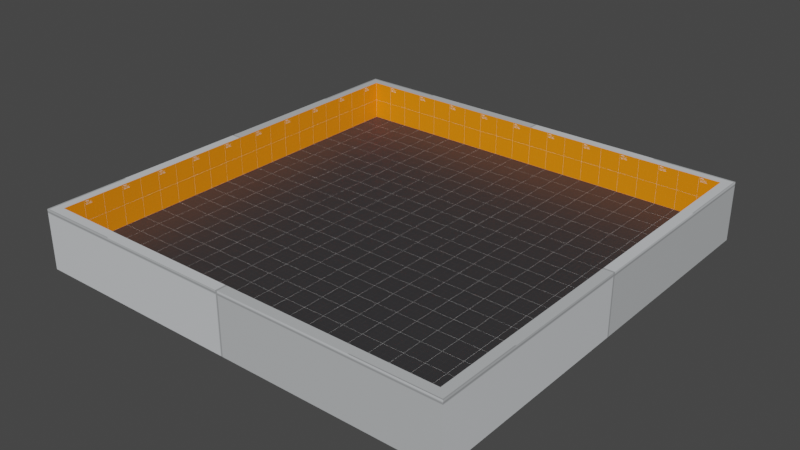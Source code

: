 # Source: dev.blend  (saved by Blender 3.2.14; exported with 4.5.12 LTS)
import bpy
from mathutils import Matrix  # noqa: F401  (used for matrix-valued properties, if any)

bpy.ops.wm.read_factory_settings(use_empty=True)
scene = bpy.context.scene
scene.name = 'Scene'

# ---- collections
col_collection = bpy.data.collections.new('Collection'); scene.collection.children.link(col_collection)

# ---- images (referenced by path relative to the original .blend; pixels are not part of the script)
import os
ASSET_DIR = os.environ.get("B2B_ASSET_DIR", "")  # directory of the original .blend (textures are referenced by path, not embedded)
HERE = os.path.dirname(os.path.abspath(__file__))  # packed textures are extracted next to this script under _unpacked/

def load_image(name, relpath, width, height, colorspace="sRGB"):
    """Load a texture the original file referenced (path relative to the .blend, or extracted next to this script)."""
    p = next((c for c in (os.path.join(HERE, relpath), os.path.join(ASSET_DIR, relpath)) if relpath and os.path.exists(c)), "")
    if p:
        img = bpy.data.images.load(p, check_existing=True)
        img.name = name
    else:  # same state as the original file: an image datablock whose file is absent (Cycles renders it pink)
        img = bpy.data.images.new(name, width, height)
        img.source = "FILE"
        img.filepath = "//" + (relpath or name)
    img.colorspace_settings.name = colorspace
    return img
img_dev_floor_png_001 = load_image('dev_floor.png.001', '_unpacked/dev_floor.6097a181.png', 1024, 1024, 'sRGB')
img_dev_wall_png_001 = load_image('dev_wall.png.001', '_unpacked/dev_wall.7f5a93c7.png', 1024, 1024, 'sRGB')
img_dev_white_png_001 = load_image('dev_white.png.001', '_unpacked/dev_white.25575d17.png', 1024, 1024, 'sRGB')

# ---- materials (node trees are filled in below, after node groups)
mat_floor = bpy.data.materials.new('floor')
mat_floor.use_transparent_shadow = False
mat_wall = bpy.data.materials.new('wall')
mat_wall.use_transparent_shadow = False
mat_other = bpy.data.materials.new('other')
mat_other.use_transparent_shadow = False

# ---- material node trees
mat_floor.use_nodes = True; mat_floor.node_tree.nodes.clear()
_N = mat_floor.node_tree.nodes; _L = mat_floor.node_tree.links
n0 = _N.new('ShaderNodeBsdfPrincipled'); n0.name = 'Principled BSDF'; n0.location = (10, 300)
n0.distribution = 'GGX'
n0.subsurface_method = 'RANDOM_WALK_SKIN'
n0.inputs[3].default_value = 1.45
n0.inputs[27].default_value = (0.0, 0.0, 0.0, 1.0)
n0.inputs[28].default_value = 1.0
n1 = _N.new('ShaderNodeOutputMaterial'); n1.name = 'Material Output'; n1.location = (300, 300)
n2 = _N.new('ShaderNodeTexImage'); n2.name = 'Image Texture'; n2.location = (-280, 280)
n2.image = img_dev_floor_png_001
_L.new(n0.outputs[0], n1.inputs[0])
_L.new(n2.outputs[0], n0.inputs[0])
n1.is_active_output = True
mat_wall.use_nodes = True; mat_wall.node_tree.nodes.clear()
_N = mat_wall.node_tree.nodes; _L = mat_wall.node_tree.links
n0 = _N.new('ShaderNodeBsdfPrincipled'); n0.name = 'Principled BSDF'; n0.location = (10, 300)
n0.distribution = 'GGX'
n0.subsurface_method = 'RANDOM_WALK_SKIN'
n0.inputs[3].default_value = 1.45
n0.inputs[27].default_value = (0.0, 0.0, 0.0, 1.0)
n0.inputs[28].default_value = 1.0
n1 = _N.new('ShaderNodeOutputMaterial'); n1.name = 'Material Output'; n1.location = (300, 300)
n2 = _N.new('ShaderNodeTexImage'); n2.name = 'Image Texture'; n2.location = (-280, 280)
n2.image = img_dev_wall_png_001
_L.new(n0.outputs[0], n1.inputs[0])
_L.new(n2.outputs[0], n0.inputs[0])
n1.is_active_output = True
mat_other.use_nodes = True; mat_other.node_tree.nodes.clear()
_N = mat_other.node_tree.nodes; _L = mat_other.node_tree.links
n0 = _N.new('ShaderNodeBsdfPrincipled'); n0.name = 'Principled BSDF'; n0.location = (10, 300)
n0.distribution = 'GGX'
n0.subsurface_method = 'RANDOM_WALK_SKIN'
n0.inputs[3].default_value = 1.45
n0.inputs[27].default_value = (0.0, 0.0, 0.0, 1.0)
n0.inputs[28].default_value = 1.0
n1 = _N.new('ShaderNodeOutputMaterial'); n1.name = 'Material Output'; n1.location = (300, 300)
n2 = _N.new('ShaderNodeTexImage'); n2.name = 'Image Texture'; n2.location = (-280, 280)
n2.image = img_dev_white_png_001
_L.new(n0.outputs[0], n1.inputs[0])
_L.new(n2.outputs[0], n0.inputs[0])
n1.is_active_output = True

# ---- world
world_world = bpy.data.worlds.new('World'); scene.world = world_world
world_world.use_nodes = True; world_world.node_tree.nodes.clear()
_N = world_world.node_tree.nodes; _L = world_world.node_tree.links
n0 = _N.new('ShaderNodeOutputWorld'); n0.name = 'World Output'; n0.location = (300, 300)
n1 = _N.new('ShaderNodeBackground'); n1.name = 'Background'; n1.location = (10, 300)
n1.inputs[0].default_value = (0.05088, 0.05088, 0.05088, 1.0)
_L.new(n1.outputs[0], n0.inputs[0])
n0.is_active_output = True
world_world.color = (0.05088, 0.05088, 0.05088)
world_world.use_sun_shadow = False
world_world.sun_shadow_jitter_overblur = 0.0

# ---- meshes
me_cube_001 = bpy.data.meshes.new('Cube.001')
me_cube_001.from_pydata([(-11.25, -11.25, 0.0), (-11.25, -11.25, 3.1), (-11.25, 11.25, 0.0), (-11.25, 11.25, 3.1), (11.25, -11.25, 0.0), (11.25, -11.25, 3.1), (11.25, 11.25, 0.0), (11.25, 11.25, 3.1), (-10.73, -10.73, 1.0), (-10.73, 10.73, 1.0), (-10.73, 10.73, 3.1), (-10.73, -10.73, 3.1), (10.73, 10.73, 1.0), (10.73, 10.73, 3.1), (10.73, -10.73, 1.0), (10.73, -10.73, 3.1)], [], [(0, 1, 3, 2), (2, 3, 7, 6), (6, 7, 5, 4), (4, 5, 1, 0), (2, 6, 4, 0), (8, 9, 10, 11), (9, 12, 13, 10), (12, 14, 15, 13), (14, 8, 11, 15), (9, 8, 14, 12), (5, 7, 13, 15), (3, 1, 11, 10), (1, 5, 15, 11), (7, 3, 10, 13)])
me_cube_001.polygons.foreach_set('material_index', [2, 2, 2, 2, 2, 1, 1, 1, 1, 0, 2, 2, 2, 2])
_uv = me_cube_001.uv_layers.new(name='UVMap')
_uv.uv.foreach_set('vector', [0.25, 0.4407, 0.25, 0.503, 0.75, 0.503, 0.75, 0.4407, 0.25, 0.4407, 0.25, 0.503, 0.75, 0.503, 0.75, 0.4407, 0.75, 0.4407, 0.75, 0.503, 0.25, 0.503, 0.25, 0.4407, 0.75, 0.4407, 0.75, 0.503, 0.25, 0.503, 0.25, 0.4407, 0.25, 0.75, 0.75, 0.75, 0.75, 0.25, 0.25, 0.25, -4.5, 0.006528, 5.5, 0.006528, 5.5, 0.9855, -4.5, 0.9855, -4.5, 0.006528, 5.5, 0.006528, 5.5, 0.9855, -4.5, 0.9855, -4.5, 0.006528, 5.5, 0.006528, 5.5, 0.9855, -4.5, 0.9855, -4.5, 0.006528, 5.5, 0.006528, 5.5, 0.9855, -4.5, 0.9855, -4.5, 5.5, -4.5, -4.5, 5.5, -4.5, 5.5, 5.5, 0.75, 0.25, 0.75, 0.75, 0.7383, 0.7383, 0.7383, 0.2617, 0.25, 0.75, 0.25, 0.25, 0.2617, 0.2617, 0.2617, 0.7383, 0.25, 0.25, 0.75, 0.25, 0.7383, 0.2617, 0.2617, 0.2617, 0.75, 0.75, 0.25, 0.75, 0.2617, 0.7383, 0.7383, 0.7383])
me_cube_001.materials.append(mat_floor)
me_cube_001.materials.append(mat_wall)
me_cube_001.materials.append(mat_other)
me_cube_001.use_remesh_fix_poles = True
me_cube_001.use_remesh_preserve_attributes = False
me_cube_001.update()

# ---- objects
ob_cube = bpy.data.objects.new('Cube', me_cube_001)

# ---- transforms, parenting, visibility, modifiers, constraints
ob_cube.location = (0.0, 0.0, -2.0)

# ---- collection membership
col_collection.objects.link(ob_cube)

# ---- scene / render settings (as saved in the file)
scene.frame_start = 1; scene.frame_end = 250; scene.frame_set(1)
scene.render.engine = 'BLENDER_EEVEE_NEXT'
scene.cycles.sampling_pattern = 'TABULATED_SOBOL'
scene.cycles.use_light_tree = False
scene.view_settings.view_transform = 'Filmic'
bpy.context.view_layer.update()

# ---- added for rendering (the .blend has no active camera and no usable light): camera, sun
cam_auto = bpy.data.cameras.new('AutoCamera')
cam_auto.lens = 50.0
cam_auto.sensor_width = 36.0
cam_auto.clip_end = 1000.0
ob_auto_camera = bpy.data.objects.new('AutoCamera', cam_auto)
scene.collection.objects.link(ob_auto_camera)
ob_auto_camera.location = (29.5799, -35.4958, 23.2139)
ob_auto_camera.rotation_euler = (1.09748, -7.21219e-08, 0.694738)
scene.camera = ob_auto_camera
light_auto_sun = bpy.data.lights.new('AutoSun', 'SUN')
light_auto_sun.energy = 3.0
light_auto_sun.angle = 0.0523599
ob_auto_sun = bpy.data.objects.new('AutoSun', light_auto_sun)
scene.collection.objects.link(ob_auto_sun)
ob_auto_sun.rotation_euler = (0.872665, 0.174533, 0.523599)
bpy.context.view_layer.update()
